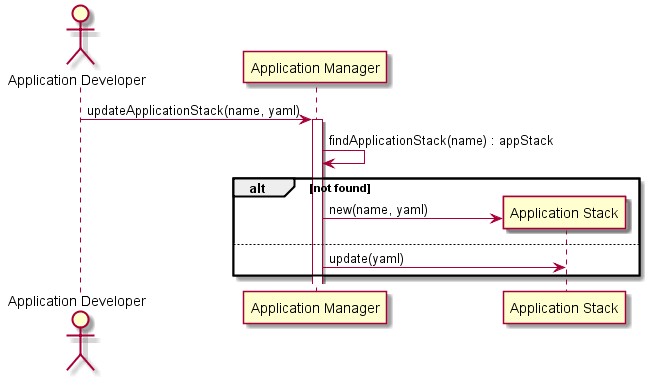

The diagram above was rendered by PlantUML. Its source (embedded in the PNG):
@startuml
Actor "Application Developer"

"Application Developer" -> "Application Manager" : updateApplicationStack(name, yaml)
activate "Application Manager"
"Application Manager" -> "Application Manager" :findApplicationStack(name) : appStack
alt not found
create "Application Stack"
"Application Manager" -> "Application Stack" : new(name, yaml)
else
"Application Manager" -> "Application Stack" : update(yaml)
end
@enduml